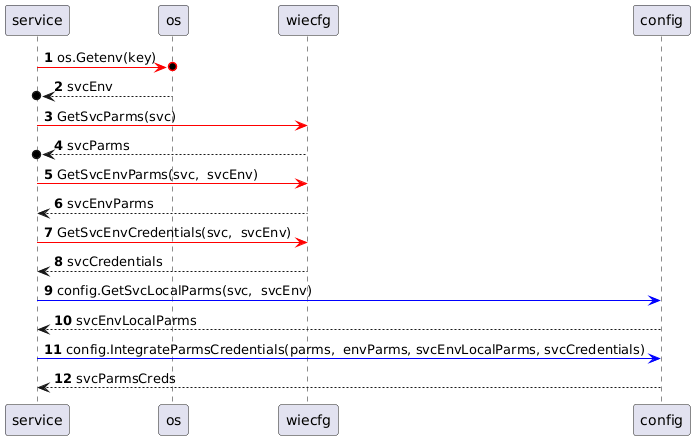

The diagram above was rendered by PlantUML. Its source (embedded in the PNG):
@startuml
autonumber

service -[#red]>o os: os.Getenv(key)
os -->o service: svcEnv

service -[#red]> wiecfg: GetSvcParms(svc)
wiecfg -->o service: svcParms

service -[#red]> wiecfg: GetSvcEnvParms(svc,  svcEnv)
wiecfg --> service: svcEnvParms

service -[#red]> wiecfg: GetSvcEnvCredentials(svc,  svcEnv)
wiecfg --> service: svcCredentials

service -[#blue]> config: config.GetSvcLocalParms(svc,  svcEnv)
config --> service: svcEnvLocalParms

service -[#blue]> config: config.IntegrateParmsCredentials(parms,  envParms, svcEnvLocalParms, svcCredentials)
config --> service: svcParmsCreds
@enduml